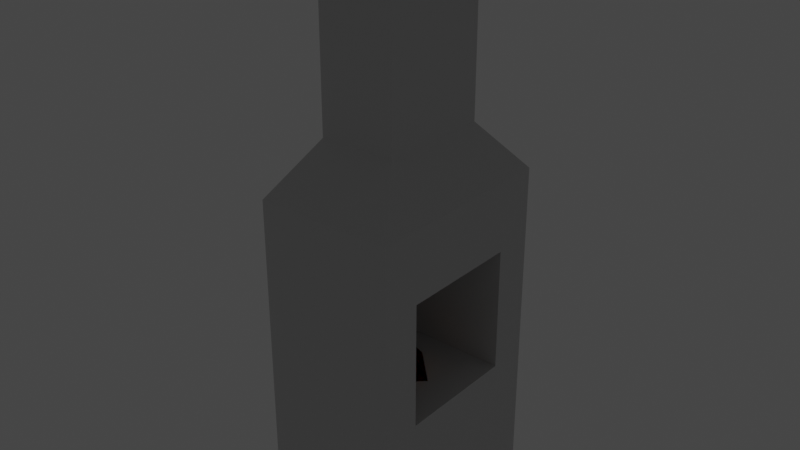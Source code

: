 # Source: forge.blend  (saved by Blender 2.83.19; exported with 4.5.12 LTS)
import bpy
from mathutils import Matrix  # noqa: F401  (used for matrix-valued properties, if any)

bpy.ops.wm.read_factory_settings(use_empty=True)
scene = bpy.context.scene
scene.name = 'Scene'

# ---- collections
col_collection = bpy.data.collections.new('Collection'); scene.collection.children.link(col_collection)

# ---- materials (node trees are filled in below, after node groups)
mat_stone = bpy.data.materials.new('Stone')
mat_stone.alpha_threshold = 0.0
mat_stone.use_transparent_shadow = False
mat_stone.line_color = (0.0, 0.0, 0.0, 1.0)
mat_fire = bpy.data.materials.new('Fire')
mat_fire.use_transparent_shadow = False

# ---- material node trees
mat_stone.use_nodes = True; mat_stone.node_tree.nodes.clear()
_N = mat_stone.node_tree.nodes; _L = mat_stone.node_tree.links
n0 = _N.new('ShaderNodeOutputMaterial'); n0.name = 'Material Output'; n0.location = (300, 300)
n1 = _N.new('ShaderNodeBsdfPrincipled'); n1.name = 'Principled BSDF'; n1.location = (-382, 290)
n1.distribution = 'GGX'
n1.subsurface_method = 'BURLEY'
n1.inputs[0].default_value = (0.6099, 0.6099, 0.6099, 1.0)
n1.inputs[2].default_value = 0.4
n1.inputs[3].default_value = 1.45
n1.inputs[27].default_value = (0.0, 0.0, 0.0, 1.0)
n1.inputs[28].default_value = 1.0
_L.new(n1.outputs[0], n0.inputs[0])
n0.is_active_output = True
mat_fire.use_nodes = True; mat_fire.node_tree.nodes.clear()
_N = mat_fire.node_tree.nodes; _L = mat_fire.node_tree.links
n0 = _N.new('ShaderNodeOutputMaterial'); n0.name = 'Material Output'; n0.location = (300, 300)
n1 = _N.new('ShaderNodeBsdfPrincipled'); n1.name = 'Principled BSDF'; n1.location = (-602, 252)
n1.distribution = 'GGX'
n1.subsurface_method = 'BURLEY'
n1.inputs[0].default_value = (0.8, 0.03953, 0.0, 1.0)
n1.inputs[1].default_value = 1.0
n1.inputs[3].default_value = 35.85
n1.inputs[8].default_value = 1.0
n1.inputs[10].default_value = 1.0
n1.inputs[13].default_value = 1.0
n1.inputs[15].default_value = 1.0
n1.inputs[16].default_value = 1.0
n1.inputs[18].default_value = 1.0
n1.inputs[19].default_value = 0.2273
n1.inputs[20].default_value = 1.0
n1.inputs[24].default_value = 0.2
n1.inputs[27].default_value = (1.0, 0.06574, 0.0, 1.0)
n1.inputs[28].default_value = 1.0
n2 = _N.new('ShaderNodeSubsurfaceScattering'); n2.name = 'Subsurface Scattering'; n2.location = (-83, 175)
n2.falloff = 'BURLEY'
n2.inputs[0].default_value = (1.0, 0.3314, 0.002954, 1.0)
n2.inputs[1].default_value = 181.1
n2.inputs[2].default_value = (1.0, 18.4, 22.8)
_L.new(n2.outputs[0], n0.inputs[0])
n0.is_active_output = True

# ---- world
world_world = bpy.data.worlds.new('World'); scene.world = world_world
world_world.use_nodes = True; world_world.node_tree.nodes.clear()
_N = world_world.node_tree.nodes; _L = world_world.node_tree.links
n0 = _N.new('ShaderNodeOutputWorld'); n0.name = 'World Output'; n0.location = (300, 300)
n1 = _N.new('ShaderNodeBackground'); n1.name = 'Background'; n1.location = (10, 300)
n1.inputs[0].default_value = (0.05088, 0.05088, 0.05088, 1.0)
_L.new(n1.outputs[0], n0.inputs[0])
n0.is_active_output = True
world_world.color = (0.05088, 0.05088, 0.05088)
world_world.use_sun_shadow = False
world_world.sun_shadow_jitter_overblur = 0.0

# ---- meshes
me_cube = bpy.data.meshes.new('Cube')
me_cube.from_pydata([(1.956, 1.732, 7.367), (1.956, 1.732, 3.81), (1.956, -1.732, 7.367), (1.956, -1.732, 3.81), (-1.956, 2.871, 9.367), (-1.956, 2.871, 0.173), (-1.956, -2.871, 9.367), (-1.956, -2.871, 0.173), (1.956, 2.871, 9.367), (1.956, 2.871, 0.173), (1.956, -2.871, 9.367), (1.956, -2.871, 0.173), (1.085, -1.593, 10.82), (-1.085, -1.593, 10.82), (1.085, 1.593, 10.82), (-1.085, 1.593, 10.82), (0.6131, -0.9, 16.21), (-0.6131, -0.9, 16.21), (0.6131, 0.9, 16.21), (-0.6131, 0.9, 16.21), (-1.492, 1.732, 7.367), (-1.492, 1.732, 3.81), (-1.492, -1.732, 7.367), (-1.492, -1.732, 3.81), (1.085, -1.593, 16.21), (-1.085, -1.593, 16.21), (1.085, 1.593, 16.21), (-1.085, 1.593, 16.21), (0.8523, -1.251, 14.36), (-0.8523, -1.251, 14.36), (0.8523, 1.251, 14.36), (-0.8523, 1.251, 14.36)], [], [(8, 4, 15, 14), (11, 10, 6, 7), (7, 6, 4, 5), (5, 9, 11, 7), (0, 2, 22, 20), (5, 4, 8, 9), (0, 1, 9, 8), (3, 2, 10, 11), (2, 0, 8, 10), (1, 3, 11, 9), (14, 15, 27, 26), (6, 10, 12, 13), (4, 6, 13, 15), (10, 8, 14, 12), (18, 19, 31, 30), (12, 14, 26, 24), (15, 13, 25, 27), (13, 12, 24, 25), (21, 20, 22, 23), (1, 0, 20, 21), (3, 1, 21, 23), (2, 3, 23, 22), (16, 17, 25, 24), (18, 16, 24, 26), (17, 19, 27, 25), (19, 18, 26, 27), (30, 31, 29, 28), (16, 18, 30, 28), (19, 17, 29, 31), (17, 16, 28, 29)])
_uv = me_cube.uv_layers.new(name='UVMap')
_uv.uv.foreach_set('vector', [0.625, 0.5, 0.625, 0.25, 0.625, 0.25, 0.625, 0.5, 0.375, 0.75, 0.625, 0.75, 0.625, 1.0, 0.375, 1.0, 0.375, 0.0, 0.625, 0.0, 0.625, 0.25, 0.375, 0.25, 0.125, 0.5, 0.375, 0.5, 0.375, 0.75, 0.125, 0.75, 0.6075, 0.5496, 0.6075, 0.7004, 0.6075, 0.7004, 0.6075, 0.5496, 0.375, 0.25, 0.625, 0.25, 0.625, 0.5, 0.375, 0.5, 0.6075, 0.5496, 0.3925, 0.5496, 0.375, 0.5, 0.625, 0.5, 0.3925, 0.7004, 0.6075, 0.7004, 0.625, 0.75, 0.375, 0.75, 0.6075, 0.7004, 0.6075, 0.5496, 0.625, 0.5, 0.625, 0.75, 0.3925, 0.5496, 0.3925, 0.7004, 0.375, 0.75, 0.375, 0.5, 0.625, 0.5, 0.625, 0.25, 0.625, 0.25, 0.625, 0.5, 0.625, 1.0, 0.625, 0.75, 0.625, 0.75, 0.625, 1.0, 0.625, 0.25, 0.625, 0.0, 0.625, 0.0, 0.625, 0.25, 0.625, 0.75, 0.625, 0.5, 0.625, 0.5, 0.625, 0.75, 0.6794, 0.5544, 0.8206, 0.5544, 0.8206, 0.5544, 0.6794, 0.5544, 0.625, 0.75, 0.625, 0.5, 0.625, 0.5, 0.625, 0.75, 0.625, 0.25, 0.625, 0.0, 0.625, 0.0, 0.625, 0.25, 0.625, 1.0, 0.625, 0.75, 0.625, 0.75, 0.625, 1.0, 0.3925, 0.5496, 0.6075, 0.5496, 0.6075, 0.7004, 0.3925, 0.7004, 0.3925, 0.5496, 0.6075, 0.5496, 0.6075, 0.5496, 0.3925, 0.5496, 0.3925, 0.7004, 0.3925, 0.5496, 0.3925, 0.5496, 0.3925, 0.7004, 0.6075, 0.7004, 0.3925, 0.7004, 0.3925, 0.7004, 0.6075, 0.7004, 0.6794, 0.6956, 0.8206, 0.6956, 0.875, 0.75, 0.625, 0.75, 0.6794, 0.5544, 0.6794, 0.6956, 0.625, 0.75, 0.625, 0.5, 0.8206, 0.6956, 0.8206, 0.5544, 0.875, 0.5, 0.875, 0.75, 0.8206, 0.5544, 0.6794, 0.5544, 0.625, 0.5, 0.875, 0.5, 0.6794, 0.5544, 0.8206, 0.5544, 0.8206, 0.6956, 0.6794, 0.6956, 0.6794, 0.6956, 0.6794, 0.5544, 0.6794, 0.5544, 0.6794, 0.6956, 0.8206, 0.5544, 0.8206, 0.6956, 0.8206, 0.6956, 0.8206, 0.5544, 0.8206, 0.6956, 0.6794, 0.6956, 0.6794, 0.6956, 0.8206, 0.6956])
me_cube.materials.append(mat_stone)
me_cube.use_remesh_preserve_volume = False
me_cube.use_remesh_preserve_attributes = False
me_cube.use_mirror_vertex_groups = False
me_cube.update()
me_cone = bpy.data.meshes.new('Cone')
me_cone.from_pydata([(0.0, 1.0, 3.779), (1.0, -4.371e-08, 3.779), (-8.742e-08, -1.0, 3.779), (-1.0, 1.192e-08, 3.779), (0.0, 0.0, 4.962)], [], [(0, 4, 1), (1, 4, 2), (2, 4, 3), (3, 4, 0), (0, 1, 2, 3)])
_uv = me_cone.uv_layers.new(name='UVMap')
_uv.uv.foreach_set('vector', [0.25, 0.49, 0.25, 0.25, 0.49, 0.25, 0.49, 0.25, 0.25, 0.25, 0.25, 0.01, 0.25, 0.01, 0.25, 0.25, 0.01, 0.25, 0.01, 0.25, 0.25, 0.25, 0.25, 0.49, 0.75, 0.49, 0.99, 0.25, 0.75, 0.01, 0.51, 0.25])
me_cone.materials.append(mat_fire)
me_cone.use_remesh_fix_poles = True
me_cone.use_remesh_preserve_attributes = False
me_cone.use_mirror_vertex_groups = False
me_cone.update()

# ---- objects
ob_forge = bpy.data.objects.new('Forge', me_cube)
ob_fire = bpy.data.objects.new('Fire', me_cone)

# ---- transforms, parenting, visibility, modifiers, constraints
ob_forge.location = (0.0, 0.0, 0.0)
ob_forge.lock_rotations_4d = False
ob_forge.empty_display_type = 'ARROWS'
ob_forge.lineart.crease_threshold = 0.0
ob_fire.parent = ob_forge
ob_fire.location = (0.0, 0.0, 0.0)
ob_fire.display.show_shadows = False
ob_fire.lineart.crease_threshold = 0.0

# ---- collection membership
col_collection.objects.link(ob_forge)
col_collection.objects.link(ob_fire)

# ---- scene / render settings (as saved in the file)
scene.frame_start = 1; scene.frame_end = 250; scene.frame_set(1)
scene.render.engine = 'BLENDER_EEVEE_NEXT'
scene.cycles.use_denoising = False
scene.cycles.samples = 128
scene.cycles.sampling_pattern = 'TABULATED_SOBOL'
scene.cycles.use_adaptive_sampling = False
scene.cycles.use_light_tree = False
scene.view_settings.view_transform = 'Filmic'
bpy.context.view_layer.update()

# ---- added for rendering (the .blend has no active camera): camera
cam_auto = bpy.data.cameras.new('AutoCamera')
cam_auto.lens = 50.0
cam_auto.sensor_width = 36.0
cam_auto.clip_end = 1000.0
ob_auto_camera = bpy.data.objects.new('AutoCamera', cam_auto)
scene.collection.objects.link(ob_auto_camera)
ob_auto_camera.location = (16.1707, -19.4048, 21.1284)
ob_auto_camera.rotation_euler = (1.09748, -7.21219e-08, 0.694738)
scene.camera = ob_auto_camera
bpy.context.view_layer.update()
